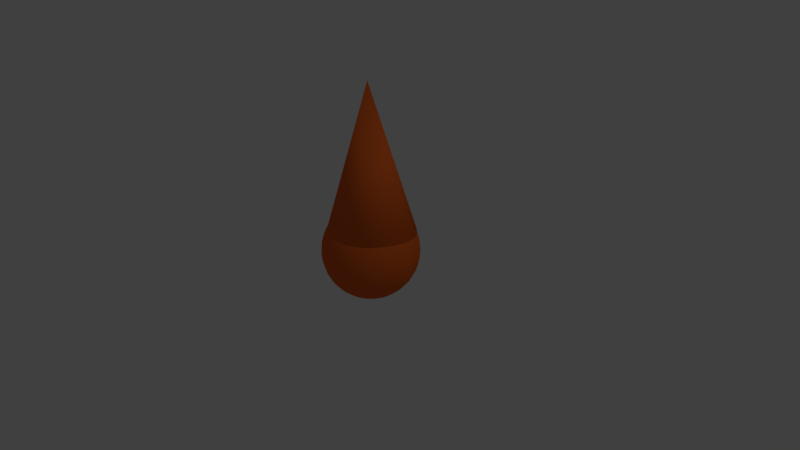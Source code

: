 # Source: Bullet.blend  (saved by Blender 2.77.0; exported with 4.5.12 LTS)
import bpy
from mathutils import Matrix  # noqa: F401  (used for matrix-valued properties, if any)

bpy.ops.wm.read_factory_settings(use_empty=True)
scene = bpy.context.scene
scene.name = 'Scene'

# ---- collections
col_collection_1 = bpy.data.collections.new('Collection 1'); scene.collection.children.link(col_collection_1)

# ---- materials (node trees are filled in below, after node groups)
mat_material_001 = bpy.data.materials.new('Material.001')
mat_material_001.alpha_threshold = 0.0
mat_material_001.use_transparent_shadow = False
mat_material_001.diffuse_color = (0.8, 0.1387, 0.0222, 1.0)
mat_material_001.roughness = 0.5

# ---- material node trees

# ---- world
world_world = bpy.data.worlds.new('World'); scene.world = world_world
world_world.color = (0.05088, 0.05088, 0.05088)
world_world.use_sun_shadow = False
world_world.sun_shadow_jitter_overblur = 0.0
world_world.cycles.sampling_method = 'MANUAL'

# ---- cameras
cam_camera = bpy.data.cameras.new('Camera')
cam_camera.clip_end = 100.0
cam_camera.lens = 35.0
cam_camera.sensor_width = 32.0
cam_camera.sensor_height = 18.0
cam_camera.ortho_scale = 7.314
cam_camera.dof.focus_distance = 0.0
cam_camera.dof.aperture_fstop = 128.0

# ---- lights
light_lamp = bpy.data.lights.new('Lamp', 'POINT')
light_lamp.transmission_factor = 0.0
light_lamp.cutoff_distance = 30.0
light_lamp.energy = 100.0
light_lamp.shadow_buffer_clip_start = 1.001
light_lamp.shadow_soft_size = 0.1
light_lamp.shadow_maximum_resolution = 0.006
light_lamp.use_absolute_resolution = True

# ---- meshes
me_cone = bpy.data.meshes.new('Cone')
me_cone.from_pydata([(-0.2209, 0.02621, -0.6145), (-0.4283, 0.02621, -0.6507), (-0.6194, 0.02621, -0.7095), (-0.7869, 0.02621, -0.7887), (-0.9243, 0.02621, -0.8852), (-1.026, 0.02621, -0.9953), (-1.089, 0.02621, -1.115), (-1.111, 0.02621, -1.239), (-1.089, 0.02621, -1.363), (-1.026, 0.02621, -1.483), (-0.9243, 0.02621, -1.593), (-0.7869, 0.02621, -1.689), (-0.6194, 0.02621, -1.768), (-0.4283, 0.02621, -1.827), (-0.2209, 0.02621, -1.864), (-0.2167, -0.015, -0.6145), (-0.4201, -0.05463, -0.6507), (-0.6076, -0.09115, -0.7095), (-0.7718, -0.1232, -0.7887), (-0.9067, -0.1494, -0.8852), (-1.007, -0.169, -0.9953), (-1.069, -0.181, -1.115), (-1.089, -0.185, -1.239), (-1.069, -0.181, -1.363), (-1.007, -0.169, -1.483), (-0.9067, -0.1494, -1.593), (-0.7718, -0.1232, -1.689), (-0.6076, -0.09115, -1.768), (-0.4201, -0.05463, -1.827), (-0.2167, -0.015, -1.864), (-0.2045, -0.05463, -0.6145), (-0.3961, -0.1324, -0.6507), (-0.5726, -0.204, -0.7095), (-0.7274, -0.2668, -0.7887), (-0.8544, -0.3183, -0.8852), (-0.9487, -0.3566, -0.9953), (-1.007, -0.3802, -1.115), (-1.026, -0.3882, -1.239), (-1.007, -0.3802, -1.363), (-0.9487, -0.3566, -1.483), (-0.8544, -0.3183, -1.593), (-0.7274, -0.2668, -1.689), (-0.5726, -0.204, -1.768), (-0.3961, -0.1324, -1.827), (-0.2045, -0.05463, -1.864), (-0.1845, -0.09115, -0.6145), (-0.357, -0.204, -0.6507), (-0.5159, -0.308, -0.7095), (-0.6551, -0.3992, -0.7887), (-0.7694, -0.474, -0.8852), (-0.8544, -0.5296, -0.9953), (-0.9067, -0.5638, -1.115), (-0.9243, -0.5754, -1.239), (-0.9067, -0.5638, -1.363), (-0.8544, -0.5296, -1.483), (-0.7694, -0.474, -1.593), (-0.6551, -0.3992, -1.689), (-0.5159, -0.308, -1.768), (-0.357, -0.204, -1.827), (-0.1845, -0.09115, -1.864), (-0.1577, -0.1232, -0.6145), (-0.3044, -0.2668, -0.6507), (-0.4395, -0.3992, -0.7095), (-0.5579, -0.5152, -0.7887), (-0.6551, -0.6104, -0.8852), (-0.7274, -0.6812, -0.9953), (-0.7718, -0.7248, -1.115), (-0.7869, -0.7395, -1.239), (-0.7718, -0.7248, -1.363), (-0.7274, -0.6812, -1.483), (-0.6551, -0.6104, -1.593), (-0.5579, -0.5152, -1.689), (-0.4395, -0.3992, -1.768), (-0.3044, -0.2668, -1.827), (-0.1577, -0.1232, -1.864), (-0.125, -0.1494, -0.6145), (-0.2403, -0.3183, -0.6507), (-0.3464, -0.474, -0.7095), (-0.4395, -0.6104, -0.7887), (-0.5159, -0.7224, -0.8852), (-0.5726, -0.8056, -0.9953), (-0.6076, -0.8568, -1.115), (-0.6194, -0.8741, -1.239), (-0.6076, -0.8568, -1.363), (-0.5726, -0.8056, -1.483), (-0.5159, -0.7224, -1.593), (-0.4395, -0.6104, -1.689), (-0.3464, -0.474, -1.768), (-0.2403, -0.3183, -1.827), (-0.125, -0.1494, -1.864), (-0.08777, -0.169, -0.6145), (-0.1671, -0.3566, -0.6507), (-0.2403, -0.5296, -0.7095), (-0.3044, -0.6812, -0.7887), (-0.357, -0.8056, -0.8852), (-0.3961, -0.898, -0.9953), (-0.4201, -0.955, -1.115), (-0.4283, -0.9742, -1.239), (-0.4201, -0.955, -1.363), (-0.3961, -0.898, -1.483), (-0.357, -0.8056, -1.593), (-0.3044, -0.6812, -1.689), (-0.2403, -0.5296, -1.768), (-0.1671, -0.3566, -1.827), (-0.08777, -0.169, -1.864), (-0.04731, -0.181, -0.6145), (-0.08777, -0.3802, -0.6507), (-0.125, -0.5638, -0.7095), (-0.1577, -0.7248, -0.7887), (-0.1845, -0.8568, -0.8852), (-0.2045, -0.955, -0.9953), (-0.2167, -1.015, -1.115), (-0.2209, -1.036, -1.239), (-0.2167, -1.015, -1.363), (-0.2045, -0.955, -1.483), (-0.1845, -0.8568, -1.593), (-0.1577, -0.7248, -1.689), (-0.125, -0.5638, -1.768), (-0.08777, -0.3802, -1.827), (-0.04731, -0.181, -1.864), (-0.005242, -0.185, -0.6145), (-0.005242, -0.3882, -0.6507), (-0.005242, -0.5754, -0.7095), (-0.005242, -0.7395, -0.7887), (-0.005242, -0.8741, -0.8852), (-0.005242, -0.9742, -0.9953), (-0.005242, -1.036, -1.115), (-0.005242, -1.057, -1.239), (-0.005242, -1.036, -1.363), (-0.005242, -0.9742, -1.483), (-0.005242, -0.8741, -1.593), (-0.005242, -0.7395, -1.689), (-0.005242, -0.5754, -1.768), (-0.005242, -0.3882, -1.827), (-0.005242, -0.185, -1.864), (0.03683, -0.181, -0.6145), (0.07728, -0.3802, -0.6507), (0.1146, -0.5638, -0.7095), (0.1472, -0.7248, -0.7887), (0.1741, -0.8568, -0.8852), (0.194, -0.955, -0.9953), (0.2063, -1.015, -1.115), (0.2104, -1.036, -1.239), (0.2063, -1.015, -1.363), (0.194, -0.955, -1.483), (0.1741, -0.8568, -1.593), (0.1472, -0.7248, -1.689), (0.1146, -0.5638, -1.768), (0.07728, -0.3802, -1.827), (0.03683, -0.181, -1.864), (0.07728, -0.169, -0.6145), (0.1566, -0.3566, -0.6507), (0.2298, -0.5296, -0.7095), (0.2939, -0.6812, -0.7887), (0.3465, -0.8056, -0.8852), (0.3856, -0.898, -0.9953), (0.4096, -0.955, -1.115), (0.4178, -0.9742, -1.239), (0.4096, -0.955, -1.363), (0.3856, -0.898, -1.483), (0.3465, -0.8056, -1.593), (0.2939, -0.6812, -1.689), (0.2298, -0.5296, -1.768), (0.1566, -0.3566, -1.827), (0.07728, -0.169, -1.864), (0.1146, -0.1494, -0.6145), (0.2298, -0.3183, -0.6507), (0.3359, -0.474, -0.7095), (0.429, -0.6104, -0.7887), (0.5054, -0.7224, -0.8852), (0.5621, -0.8056, -0.9953), (0.5971, -0.8568, -1.115), (0.6089, -0.8741, -1.239), (0.5971, -0.8568, -1.363), (0.5621, -0.8056, -1.483), (0.5054, -0.7224, -1.593), (0.429, -0.6104, -1.689), (0.3359, -0.474, -1.768), (0.2298, -0.3183, -1.827), (0.1146, -0.1494, -1.864), (0.1472, -0.1232, -0.6145), (0.2939, -0.2668, -0.6507), (0.429, -0.3992, -0.7095), (0.5474, -0.5152, -0.7887), (0.6446, -0.6104, -0.8852), (0.7169, -0.6812, -0.9953), (0.7614, -0.7248, -1.115), (0.7764, -0.7395, -1.239), (0.7614, -0.7248, -1.363), (0.7169, -0.6812, -1.483), (0.6446, -0.6104, -1.593), (0.5474, -0.5152, -1.689), (0.429, -0.3992, -1.768), (0.2939, -0.2668, -1.827), (0.1472, -0.1232, -1.864), (0.1741, -0.09115, -0.6145), (0.3465, -0.204, -0.6507), (0.5054, -0.308, -0.7095), (0.6446, -0.3992, -0.7887), (0.7589, -0.474, -0.8852), (0.8439, -0.5296, -0.9953), (0.8962, -0.5638, -1.115), (0.9138, -0.5754, -1.239), (0.8962, -0.5638, -1.363), (0.8439, -0.5296, -1.483), (0.7589, -0.474, -1.593), (0.6446, -0.3992, -1.689), (0.5054, -0.308, -1.768), (0.3465, -0.204, -1.827), (0.1741, -0.09115, -1.864), (0.194, -0.05463, -0.6145), (0.3856, -0.1324, -0.6507), (0.5621, -0.204, -0.7095), (0.7169, -0.2668, -0.7887), (0.8439, -0.3183, -0.8852), (0.9383, -0.3566, -0.9953), (0.9964, -0.3802, -1.115), (1.016, -0.3882, -1.239), (0.9964, -0.3802, -1.363), (0.9383, -0.3566, -1.483), (0.8439, -0.3183, -1.593), (0.7169, -0.2668, -1.689), (0.5621, -0.204, -1.768), (0.3856, -0.1324, -1.827), (0.194, -0.05463, -1.864), (0.2063, -0.015, -0.6145), (0.4096, -0.05463, -0.6507), (0.5971, -0.09115, -0.7095), (0.7614, -0.1232, -0.7887), (0.8962, -0.1494, -0.8852), (0.9964, -0.169, -0.9953), (1.058, -0.181, -1.115), (1.079, -0.185, -1.239), (1.058, -0.181, -1.363), (0.9964, -0.169, -1.483), (0.8962, -0.1494, -1.593), (0.7614, -0.1232, -1.689), (0.5971, -0.09115, -1.768), (0.4096, -0.05463, -1.827), (0.2063, -0.015, -1.864), (0.2104, 0.02621, -0.6145), (0.4178, 0.02621, -0.6507), (0.6089, 0.02621, -0.7095), (0.7764, 0.02621, -0.7887), (0.9138, 0.02621, -0.8852), (1.016, 0.02621, -0.9953), (1.079, 0.02621, -1.115), (1.1, 0.02621, -1.239), (1.079, 0.02621, -1.363), (1.016, 0.02621, -1.483), (0.9138, 0.02621, -1.593), (0.7764, 0.02621, -1.689), (0.6089, 0.02621, -1.768), (0.4178, 0.02621, -1.827), (0.2104, 0.02621, -1.864), (0.2063, 0.06743, -0.6145), (0.4096, 0.1071, -0.6507), (0.5971, 0.1436, -0.7095), (0.7614, 0.1756, -0.7887), (0.8962, 0.2019, -0.8852), (0.9964, 0.2214, -0.9953), (1.058, 0.2334, -1.115), (1.079, 0.2375, -1.239), (1.058, 0.2334, -1.363), (0.9964, 0.2214, -1.483), (0.8962, 0.2019, -1.593), (0.7614, 0.1756, -1.689), (0.5971, 0.1436, -1.768), (0.4096, 0.1071, -1.827), (0.2063, 0.06743, -1.864), (0.194, 0.1071, -0.6145), (0.3856, 0.1848, -0.6507), (0.5621, 0.2564, -0.7095), (0.7169, 0.3192, -0.7887), (0.8439, 0.3708, -0.8852), (0.9383, 0.4091, -0.9953), (0.9964, 0.4326, -1.115), (1.016, 0.4406, -1.239), (0.9964, 0.4326, -1.363), (0.9383, 0.4091, -1.483), (0.8439, 0.3708, -1.593), (0.7169, 0.3192, -1.689), (0.5621, 0.2564, -1.768), (0.3856, 0.1848, -1.827), (0.194, 0.1071, -1.864), (0.1741, 0.1436, -0.6145), (0.3465, 0.2564, -0.6507), (0.5054, 0.3604, -0.7095), (0.6446, 0.4516, -0.7887), (0.7589, 0.5264, -0.8852), (0.8439, 0.582, -0.9953), (0.8962, 0.6162, -1.115), (0.9138, 0.6278, -1.239), (0.8962, 0.6162, -1.363), (0.8439, 0.582, -1.483), (0.7589, 0.5264, -1.593), (0.6446, 0.4516, -1.689), (0.5054, 0.3604, -1.768), (0.3465, 0.2564, -1.827), (0.1741, 0.1436, -1.864), (0.1472, 0.1756, -0.6145), (0.2939, 0.3192, -0.6507), (0.429, 0.4516, -0.7095), (0.5474, 0.5676, -0.7887), (0.6446, 0.6629, -0.8852), (0.7169, 0.7336, -0.9953), (0.7614, 0.7772, -1.115), (0.7764, 0.7919, -1.239), (0.7614, 0.7772, -1.363), (0.7169, 0.7336, -1.483), (0.6446, 0.6629, -1.593), (0.5474, 0.5676, -1.689), (0.429, 0.4516, -1.768), (0.2939, 0.3192, -1.827), (0.1472, 0.1756, -1.864), (0.1146, 0.2019, -0.6145), (0.2298, 0.3708, -0.6507), (0.3359, 0.5264, -0.7095), (0.429, 0.6629, -0.7887), (0.5054, 0.7748, -0.8852), (0.5621, 0.858, -0.9953), (0.5971, 0.9093, -1.115), (0.6089, 0.9266, -1.239), (0.5971, 0.9093, -1.363), (0.5621, 0.858, -1.483), (0.5054, 0.7748, -1.593), (0.429, 0.6629, -1.689), (0.3359, 0.5264, -1.768), (0.2298, 0.3708, -1.827), (0.1146, 0.2019, -1.864), (-0.005242, 0.02621, -1.876), (0.07728, 0.2214, -0.6145), (0.1566, 0.4091, -0.6507), (0.2298, 0.582, -0.7095), (0.2939, 0.7336, -0.7887), (0.3465, 0.858, -0.8852), (0.3856, 0.9505, -0.9953), (0.4096, 1.007, -1.115), (0.4178, 1.027, -1.239), (0.4096, 1.007, -1.363), (0.3856, 0.9505, -1.483), (0.3465, 0.858, -1.593), (0.2939, 0.7336, -1.689), (0.2298, 0.582, -1.768), (0.1566, 0.4091, -1.827), (0.07728, 0.2214, -1.864), (0.03683, 0.2334, -0.6145), (0.07728, 0.4326, -0.6507), (0.1146, 0.6162, -0.7095), (0.1472, 0.7772, -0.7887), (0.1741, 0.9093, -0.8852), (0.194, 1.007, -0.9953), (0.2063, 1.068, -1.115), (0.2104, 1.088, -1.239), (0.2063, 1.068, -1.363), (0.194, 1.007, -1.483), (0.1741, 0.9093, -1.593), (0.1472, 0.7772, -1.689), (0.1146, 0.6162, -1.768), (0.07728, 0.4326, -1.827), (0.03683, 0.2334, -1.864), (-0.005242, 0.2375, -0.6145), (-0.005242, 0.4406, -0.6507), (-0.005242, 0.6278, -0.7095), (-0.005242, 0.7919, -0.7887), (-0.005242, 0.9266, -0.8852), (-0.005242, 1.027, -0.9953), (-0.005242, 1.088, -1.115), (-0.005242, 1.109, -1.239), (-0.005242, 1.088, -1.363), (-0.005242, 1.027, -1.483), (-0.005242, 0.9266, -1.593), (-0.005242, 0.7919, -1.689), (-0.005242, 0.6278, -1.768), (-0.005242, 0.4406, -1.827), (-0.005242, 0.2375, -1.864), (-0.04731, 0.2334, -0.6145), (-0.08777, 0.4326, -0.6507), (-0.125, 0.6162, -0.7095), (-0.1577, 0.7772, -0.7887), (-0.1845, 0.9093, -0.8852), (-0.2045, 1.007, -0.9953), (-0.2167, 1.068, -1.115), (-0.2209, 1.088, -1.239), (-0.2167, 1.068, -1.363), (-0.2045, 1.007, -1.483), (-0.1845, 0.9093, -1.593), (-0.1577, 0.7772, -1.689), (-0.125, 0.6162, -1.768), (-0.08777, 0.4326, -1.827), (-0.04731, 0.2334, -1.864), (-0.08777, 0.2214, -0.6145), (-0.1671, 0.4091, -0.6507), (-0.2403, 0.582, -0.7095), (-0.3044, 0.7336, -0.7887), (-0.357, 0.858, -0.8852), (-0.3961, 0.9505, -0.9953), (-0.4201, 1.007, -1.115), (-0.4283, 1.027, -1.239), (-0.4201, 1.007, -1.363), (-0.3961, 0.9505, -1.483), (-0.357, 0.858, -1.593), (-0.3044, 0.7336, -1.689), (-0.2403, 0.582, -1.768), (-0.1671, 0.4091, -1.827), (-0.08777, 0.2214, -1.864), (-0.125, 0.2019, -0.6145), (-0.2403, 0.3708, -0.6507), (-0.3464, 0.5264, -0.7095), (-0.4395, 0.6629, -0.7887), (-0.5159, 0.7748, -0.8852), (-0.5726, 0.858, -0.9953), (-0.6076, 0.9093, -1.115), (-0.6194, 0.9266, -1.239), (-0.6076, 0.9093, -1.363), (-0.5726, 0.858, -1.483), (-0.5159, 0.7748, -1.593), (-0.4395, 0.6629, -1.689), (-0.3464, 0.5264, -1.768), (-0.2403, 0.3708, -1.827), (-0.125, 0.2019, -1.864), (-0.1577, 0.1756, -0.6145), (-0.3044, 0.3192, -0.6507), (-0.4395, 0.4516, -0.7095), (-0.5579, 0.5676, -0.7887), (-0.6551, 0.6629, -0.8852), (-0.7274, 0.7336, -0.9953), (-0.7718, 0.7772, -1.115), (-0.7869, 0.7919, -1.239), (-0.7718, 0.7772, -1.363), (-0.7274, 0.7336, -1.483), (-0.6551, 0.6629, -1.593), (-0.5579, 0.5676, -1.689), (-0.4395, 0.4516, -1.768), (-0.3044, 0.3192, -1.827), (-0.1577, 0.1756, -1.864), (-0.1845, 0.1436, -0.6145), (-0.357, 0.2564, -0.6507), (-0.5159, 0.3604, -0.7095), (-0.6551, 0.4516, -0.7887), (-0.7694, 0.5264, -0.8852), (-0.8544, 0.582, -0.9953), (-0.9067, 0.6162, -1.115), (-0.9243, 0.6278, -1.239), (-0.9067, 0.6162, -1.363), (-0.8544, 0.582, -1.483), (-0.7694, 0.5264, -1.593), (-0.6551, 0.4516, -1.689), (-0.5159, 0.3604, -1.768), (-0.357, 0.2564, -1.827), (-0.1845, 0.1436, -1.864), (-0.005242, 0.02621, -0.6022), (-0.2045, 0.1071, -0.6145), (-0.3961, 0.1848, -0.6507), (-0.5726, 0.2564, -0.7095), (-0.7274, 0.3192, -0.7887), (-0.8544, 0.3708, -0.8852), (-0.9487, 0.4091, -0.9953), (-1.007, 0.4326, -1.115), (-1.026, 0.4406, -1.239), (-1.007, 0.4326, -1.363), (-0.9487, 0.4091, -1.483), (-0.8544, 0.3708, -1.593), (-0.7274, 0.3192, -1.689), (-0.5726, 0.2564, -1.768), (-0.3961, 0.1848, -1.827), (-0.2045, 0.1071, -1.864), (-0.2167, 0.06743, -0.6145), (-0.4201, 0.1071, -0.6507), (-0.6076, 0.1436, -0.7095), (-0.7718, 0.1756, -0.7887), (-0.9067, 0.2019, -0.8852), (-1.007, 0.2214, -0.9953), (-1.069, 0.2334, -1.115), (-1.089, 0.2375, -1.239), (-1.069, 0.2334, -1.363), (-1.007, 0.2214, -1.483), (-0.9067, 0.2019, -1.593), (-0.7718, 0.1756, -1.689), (-0.6076, 0.1436, -1.768), (-0.4201, 0.1071, -1.827), (-0.2167, 0.06743, -1.864), (0.0, 1.0, -1.0), (0.1951, 0.9808, -1.0), (0.3827, 0.9239, -1.0), (0.5556, 0.8315, -1.0), (0.7071, 0.7071, -1.0), (0.8315, 0.5556, -1.0), (0.9239, 0.3827, -1.0), (0.9808, 0.1951, -1.0), (1.0, 7.55e-08, -1.0), (0.0, 0.0, 1.0), (0.9808, -0.1951, -1.0), (0.9239, -0.3827, -1.0), (0.8315, -0.5556, -1.0), (0.7071, -0.7071, -1.0), (0.5556, -0.8315, -1.0), (0.3827, -0.9239, -1.0), (0.1951, -0.9808, -1.0), (-3.258e-07, -1.0, -1.0), (-0.1951, -0.9808, -1.0), (-0.3827, -0.9239, -1.0), (-0.5556, -0.8315, -1.0), (-0.7071, -0.7071, -1.0), (-0.8315, -0.5556, -1.0), (-0.9239, -0.3827, -1.0), (-0.9808, -0.1951, -1.0), (-1.0, 9.656e-07, -1.0), (-0.9808, 0.1951, -1.0), (-0.9239, 0.3827, -1.0), (-0.8315, 0.5556, -1.0), (-0.7071, 0.7071, -1.0), (-0.5556, 0.8315, -1.0), (-0.3827, 0.9239, -1.0), (-0.1951, 0.9808, -1.0)], [], [(11, 10, 25, 26), (5, 4, 19, 20), (4, 3, 18, 19), (10, 9, 24, 25), (330, 14, 29), (3, 2, 17, 18), (9, 8, 23, 24), (8, 7, 22, 23), (14, 13, 28, 29), (2, 1, 16, 17), (7, 6, 21, 22), (13, 12, 27, 28), (12, 11, 26, 27), (1, 0, 15, 16), (0, 451, 15), (6, 5, 20, 21), (27, 26, 41, 42), (16, 15, 30, 31), (15, 451, 30), (21, 20, 35, 36), (26, 25, 40, 41), (20, 19, 34, 35), (19, 18, 33, 34), (25, 24, 39, 40), (330, 29, 44), (18, 17, 32, 33), (24, 23, 38, 39), (23, 22, 37, 38), (29, 28, 43, 44), (17, 16, 31, 32), (22, 21, 36, 37), (28, 27, 42, 43), (32, 31, 46, 47), (38, 37, 52, 53), (37, 36, 51, 52), (43, 42, 57, 58), (31, 30, 45, 46), (36, 35, 50, 51), (42, 41, 56, 57), (41, 40, 55, 56), (30, 451, 45), (35, 34, 49, 50), (40, 39, 54, 55), (330, 44, 59), (34, 33, 48, 49), (33, 32, 47, 48), (39, 38, 53, 54), (44, 43, 58, 59), (54, 53, 68, 69), (330, 59, 74), (59, 58, 73, 74), (48, 47, 62, 63), (47, 46, 61, 62), (53, 52, 67, 68), (58, 57, 72, 73), (46, 45, 60, 61), (52, 51, 66, 67), (51, 50, 65, 66), (57, 56, 71, 72), (45, 451, 60), (50, 49, 64, 65), (56, 55, 70, 71), (55, 54, 69, 70), (49, 48, 63, 64), (64, 63, 78, 79), (70, 69, 84, 85), (69, 68, 83, 84), (330, 74, 89), (63, 62, 77, 78), (68, 67, 82, 83), (74, 73, 88, 89), (73, 72, 87, 88), (62, 61, 76, 77), (61, 60, 75, 76), (67, 66, 81, 82), (72, 71, 86, 87), (60, 451, 75), (66, 65, 80, 81), (65, 64, 79, 80), (71, 70, 85, 86), (86, 85, 100, 101), (80, 79, 94, 95), (79, 78, 93, 94), (85, 84, 99, 100), (330, 89, 104), (78, 77, 92, 93), (84, 83, 98, 99), (83, 82, 97, 98), (89, 88, 103, 104), (77, 76, 91, 92), (82, 81, 96, 97), (88, 87, 102, 103), (87, 86, 101, 102), (76, 75, 90, 91), (75, 451, 90), (81, 80, 95, 96), (91, 90, 105, 106), (96, 95, 110, 111), (102, 101, 116, 117), (101, 100, 115, 116), (90, 451, 105), (95, 94, 109, 110), (100, 99, 114, 115), (330, 104, 119), (94, 93, 108, 109), (93, 92, 107, 108), (99, 98, 113, 114), (104, 103, 118, 119), (92, 91, 106, 107), (98, 97, 112, 113), (97, 96, 111, 112), (103, 102, 117, 118), (107, 106, 121, 122), (113, 112, 127, 128), (118, 117, 132, 133), (106, 105, 120, 121), (112, 111, 126, 127), (111, 110, 125, 126), (117, 116, 131, 132), (105, 451, 120), (110, 109, 124, 125), (116, 115, 130, 131), (115, 114, 129, 130), (109, 108, 123, 124), (114, 113, 128, 129), (330, 119, 134), (119, 118, 133, 134), (108, 107, 122, 123), (330, 134, 149), (123, 122, 137, 138), (128, 127, 142, 143), (134, 133, 148, 149), (133, 132, 147, 148), (122, 121, 136, 137), (121, 120, 135, 136), (127, 126, 141, 142), (132, 131, 146, 147), (120, 451, 135), (126, 125, 140, 141), (125, 124, 139, 140), (131, 130, 145, 146), (124, 123, 138, 139), (130, 129, 144, 145), (129, 128, 143, 144), (140, 139, 154, 155), (139, 138, 153, 154), (145, 144, 159, 160), (330, 149, 164), (138, 137, 152, 153), (144, 143, 158, 159), (143, 142, 157, 158), (149, 148, 163, 164), (137, 136, 151, 152), (142, 141, 156, 157), (148, 147, 162, 163), (147, 146, 161, 162), (136, 135, 150, 151), (135, 451, 150), (141, 140, 155, 156), (146, 145, 160, 161), (161, 160, 175, 176), (150, 451, 165), (155, 154, 169, 170), (160, 159, 174, 175), (330, 164, 179), (154, 153, 168, 169), (153, 152, 167, 168), (159, 158, 173, 174), (164, 163, 178, 179), (152, 151, 166, 167), (158, 157, 172, 173), (157, 156, 171, 172), (163, 162, 177, 178), (151, 150, 165, 166), (156, 155, 170, 171), (162, 161, 176, 177), (166, 165, 180, 181), (172, 171, 186, 187), (171, 170, 185, 186), (177, 176, 191, 192), (165, 451, 180), (170, 169, 184, 185), (176, 175, 190, 191), (175, 174, 189, 190), (169, 168, 183, 184), (174, 173, 188, 189), (330, 179, 194), (179, 178, 193, 194), (168, 167, 182, 183), (167, 166, 181, 182), (173, 172, 187, 188), (178, 177, 192, 193), (188, 187, 202, 203), (194, 193, 208, 209), (193, 192, 207, 208), (182, 181, 196, 197), (181, 180, 195, 196), (187, 186, 201, 202), (192, 191, 206, 207), (180, 451, 195), (186, 185, 200, 201), (185, 184, 199, 200), (191, 190, 205, 206), (184, 183, 198, 199), (190, 189, 204, 205), (189, 188, 203, 204), (330, 194, 209), (183, 182, 197, 198), (198, 197, 212, 213), (204, 203, 218, 219), (203, 202, 217, 218), (209, 208, 223, 224), (197, 196, 211, 212), (202, 201, 216, 217), (208, 207, 222, 223), (207, 206, 221, 222), (196, 195, 210, 211), (195, 451, 210), (201, 200, 215, 216), (206, 205, 220, 221), (200, 199, 214, 215), (199, 198, 213, 214), (205, 204, 219, 220), (330, 209, 224), (220, 219, 234, 235), (330, 224, 239), (214, 213, 228, 229), (213, 212, 227, 228), (219, 218, 233, 234), (224, 223, 238, 239), (212, 211, 226, 227), (218, 217, 232, 233), (217, 216, 231, 232), (223, 222, 237, 238), (211, 210, 225, 226), (216, 215, 230, 231), (222, 221, 236, 237), (221, 220, 235, 236), (210, 451, 225), (215, 214, 229, 230), (225, 451, 240), (230, 229, 244, 245), (236, 235, 250, 251), (235, 234, 249, 250), (229, 228, 243, 244), (234, 233, 248, 249), (330, 239, 254), (239, 238, 253, 254), (228, 227, 242, 243), (227, 226, 241, 242), (233, 232, 247, 248), (238, 237, 252, 253), (226, 225, 240, 241), (232, 231, 246, 247), (231, 230, 245, 246), (237, 236, 251, 252), (241, 240, 255, 256), (247, 246, 261, 262), (252, 251, 266, 267), (240, 451, 255), (246, 245, 260, 261), (245, 244, 259, 260), (251, 250, 265, 266), (244, 243, 258, 259), (250, 249, 264, 265), (249, 248, 263, 264), (330, 254, 269), (243, 242, 257, 258), (248, 247, 262, 263), (254, 253, 268, 269), (253, 252, 267, 268), (242, 241, 256, 257), (269, 268, 283, 284), (257, 256, 271, 272), (262, 261, 276, 277), (268, 267, 282, 283), (267, 266, 281, 282), (256, 255, 270, 271), (255, 451, 270), (261, 260, 275, 276), (266, 265, 280, 281), (260, 259, 274, 275), (259, 258, 273, 274), (265, 264, 279, 280), (330, 269, 284), (258, 257, 272, 273), (264, 263, 278, 279), (263, 262, 277, 278), (274, 273, 288, 289), (273, 272, 287, 288), (279, 278, 293, 294), (284, 283, 298, 299), (272, 271, 286, 287), (278, 277, 292, 293), (277, 276, 291, 292), (283, 282, 297, 298), (271, 270, 285, 286), (276, 275, 290, 291), (282, 281, 296, 297), (281, 280, 295, 296), (270, 451, 285), (275, 274, 289, 290), (280, 279, 294, 295), (330, 284, 299), (295, 294, 309, 310), (289, 288, 303, 304), (294, 293, 308, 309), (330, 299, 314), (299, 298, 313, 314), (288, 287, 302, 303), (287, 286, 301, 302), (293, 292, 307, 308), (298, 297, 312, 313), (286, 285, 300, 301), (292, 291, 306, 307), (291, 290, 305, 306), (297, 296, 311, 312), (285, 451, 300), (290, 289, 304, 305), (296, 295, 310, 311), (300, 451, 315), (306, 305, 320, 321), (305, 304, 319, 320), (311, 310, 325, 326), (304, 303, 318, 319), (310, 309, 324, 325), (309, 308, 323, 324), (330, 314, 329), (303, 302, 317, 318), (308, 307, 322, 323), (314, 313, 328, 329), (313, 312, 327, 328), (302, 301, 316, 317), (301, 300, 315, 316), (307, 306, 321, 322), (312, 311, 326, 327), (322, 321, 337, 338), (328, 327, 343, 344), (327, 326, 342, 343), (316, 315, 331, 332), (315, 451, 331), (321, 320, 336, 337), (326, 325, 341, 342), (320, 319, 335, 336), (319, 318, 334, 335), (325, 324, 340, 341), (330, 329, 345), (318, 317, 333, 334), (324, 323, 339, 340), (323, 322, 338, 339), (329, 328, 344, 345), (317, 316, 332, 333), (333, 332, 347, 348), (339, 338, 353, 354), (338, 337, 352, 353), (344, 343, 358, 359), (332, 331, 346, 347), (337, 336, 351, 352), (343, 342, 357, 358), (342, 341, 356, 357), (331, 451, 346), (336, 335, 350, 351), (341, 340, 355, 356), (330, 345, 360), (335, 334, 349, 350), (334, 333, 348, 349), (340, 339, 354, 355), (345, 344, 359, 360), (355, 354, 369, 370), (330, 360, 375), (360, 359, 374, 375), (349, 348, 363, 364), (348, 347, 362, 363), (354, 353, 368, 369), (359, 358, 373, 374), (347, 346, 361, 362), (353, 352, 367, 368), (352, 351, 366, 367), (358, 357, 372, 373), (346, 451, 361), (351, 350, 365, 366), (357, 356, 371, 372), (356, 355, 370, 371), (350, 349, 364, 365), (365, 364, 379, 380), (371, 370, 385, 386), (370, 369, 384, 385), (330, 375, 390), (364, 363, 378, 379), (369, 368, 383, 384), (375, 374, 389, 390), (374, 373, 388, 389), (363, 362, 377, 378), (362, 361, 376, 377), (368, 367, 382, 383), (373, 372, 387, 388), (361, 451, 376), (367, 366, 381, 382), (366, 365, 380, 381), (372, 371, 386, 387), (376, 451, 391), (382, 381, 396, 397), (387, 386, 401, 402), (381, 380, 395, 396), (380, 379, 394, 395), (386, 385, 400, 401), (330, 390, 405), (379, 378, 393, 394), (385, 384, 399, 400), (384, 383, 398, 399), (390, 389, 404, 405), (378, 377, 392, 393), (383, 382, 397, 398), (389, 388, 403, 404), (388, 387, 402, 403), (377, 376, 391, 392), (404, 403, 418, 419), (392, 391, 406, 407), (397, 396, 411, 412), (403, 402, 417, 418), (402, 401, 416, 417), (391, 451, 406), (396, 395, 410, 411), (401, 400, 415, 416), (330, 405, 420), (395, 394, 409, 410), (394, 393, 408, 409), (400, 399, 414, 415), (405, 404, 419, 420), (393, 392, 407, 408), (399, 398, 413, 414), (398, 397, 412, 413), (409, 408, 423, 424), (408, 407, 422, 423), (414, 413, 428, 429), (419, 418, 433, 434), (407, 406, 421, 422), (413, 412, 427, 428), (412, 411, 426, 427), (418, 417, 432, 433), (406, 451, 421), (411, 410, 425, 426), (417, 416, 431, 432), (416, 415, 430, 431), (410, 409, 424, 425), (415, 414, 429, 430), (330, 420, 435), (420, 419, 434, 435), (430, 429, 444, 445), (330, 435, 450), (424, 423, 438, 439), (429, 428, 443, 444), (435, 434, 449, 450), (434, 433, 448, 449), (423, 422, 437, 438), (422, 421, 436, 437), (428, 427, 442, 443), (433, 432, 447, 448), (421, 451, 436), (427, 426, 441, 442), (426, 425, 440, 441), (432, 431, 446, 447), (425, 424, 439, 440), (431, 430, 445, 446), (441, 440, 456, 457), (440, 439, 455, 456), (446, 445, 461, 462), (330, 450, 466), (439, 438, 454, 455), (445, 444, 460, 461), (444, 443, 459, 460), (450, 449, 465, 466), (438, 437, 453, 454), (443, 442, 458, 459), (449, 448, 464, 465), (448, 447, 463, 464), (437, 436, 452, 453), (436, 451, 452), (442, 441, 457, 458), (447, 446, 462, 463), (458, 457, 472, 473), (464, 463, 478, 479), (463, 462, 477, 478), (452, 451, 467), (457, 456, 471, 472), (462, 461, 476, 477), (330, 466, 481), (456, 455, 470, 471), (455, 454, 469, 470), (461, 460, 475, 476), (466, 465, 480, 481), (454, 453, 468, 469), (460, 459, 474, 475), (459, 458, 473, 474), (465, 464, 479, 480), (453, 452, 467, 468), (468, 467, 0, 1), (474, 473, 6, 7), (473, 472, 5, 6), (479, 478, 11, 12), (467, 451, 0), (472, 471, 4, 5), (478, 477, 10, 11), (477, 476, 9, 10), (471, 470, 3, 4), (476, 475, 8, 9), (330, 481, 14), (481, 480, 13, 14), (470, 469, 2, 3), (469, 468, 1, 2), (475, 474, 7, 8), (480, 479, 12, 13), (482, 491, 483), (483, 491, 484), (484, 491, 485), (485, 491, 486), (486, 491, 487), (487, 491, 488), (488, 491, 489), (489, 491, 490), (490, 491, 492), (492, 491, 493), (493, 491, 494), (494, 491, 495), (495, 491, 496), (496, 491, 497), (497, 491, 498), (498, 491, 499), (499, 491, 500), (500, 491, 501), (501, 491, 502), (502, 491, 503), (503, 491, 504), (504, 491, 505), (505, 491, 506), (506, 491, 507), (507, 491, 508), (508, 491, 509), (509, 491, 510), (510, 491, 511), (511, 491, 512), (512, 491, 513), (513, 491, 514), (514, 491, 482), (482, 483, 484, 485, 486, 487, 488, 489, 490, 492, 493, 494, 495, 496, 497, 498, 499, 500, 501, 502, 503, 504, 505, 506, 507, 508, 509, 510, 511, 512, 513, 514)])
me_cone.polygons.foreach_set('use_smooth', [True] * 545)
me_cone.materials.append(mat_material_001)
me_cone.use_remesh_preserve_volume = False
me_cone.use_remesh_preserve_attributes = False
me_cone.use_mirror_vertex_groups = False
me_cone.update()

# ---- objects
ob_bullet = bpy.data.objects.new('Bullet', me_cone)
ob_lamp = bpy.data.objects.new('Lamp', light_lamp)
ob_camera = bpy.data.objects.new('Camera', cam_camera)

# ---- transforms, parenting, visibility, modifiers, constraints
ob_bullet.location = (-0.03083, 0.0, 1.301)
ob_bullet.scale = (0.5761, -0.5881, 1.0)
ob_bullet.lineart.crease_threshold = 0.0
ob_lamp.location = (4.076, 1.005, 5.904)
ob_lamp.rotation_euler = (0.6503, 0.05522, 1.866)
ob_lamp.lock_rotations_4d = False
ob_lamp.empty_display_type = 'ARROWS'
ob_lamp.color = (0.0, 0.0, 0.0, 0.0)
ob_lamp.lineart.crease_threshold = 0.0
ob_camera.location = (7.481, -6.508, 5.344)
ob_camera.rotation_euler = (1.109, 0.01082, 0.8149)
ob_camera.lock_rotations_4d = False
ob_camera.empty_display_type = 'ARROWS'
ob_camera.color = (0.0, 0.0, 0.0, 0.0)
ob_camera.display_type = 'WIRE'
ob_camera.lineart.crease_threshold = 0.0

# ---- collection membership
col_collection_1.objects.link(ob_bullet)
col_collection_1.objects.link(ob_lamp)
col_collection_1.objects.link(ob_camera)

# ---- scene / render settings (as saved in the file)
scene.camera = ob_camera
scene.frame_start = 1; scene.frame_end = 250; scene.frame_set(1)
scene.render.engine = 'BLENDER_EEVEE_NEXT'
scene.render.resolution_percentage = 50
scene.render.dither_intensity = 0.0
scene.cycles.use_denoising = False
scene.cycles.samples = 128
scene.cycles.sampling_pattern = 'TABULATED_SOBOL'
scene.cycles.light_sampling_threshold = 0.0
scene.cycles.use_adaptive_sampling = False
scene.cycles.use_light_tree = False
scene.cycles.blur_glossy = 0.0
scene.cycles.sample_clamp_indirect = 0.0
scene.view_settings.view_transform = 'Standard'
bpy.context.view_layer.update()
